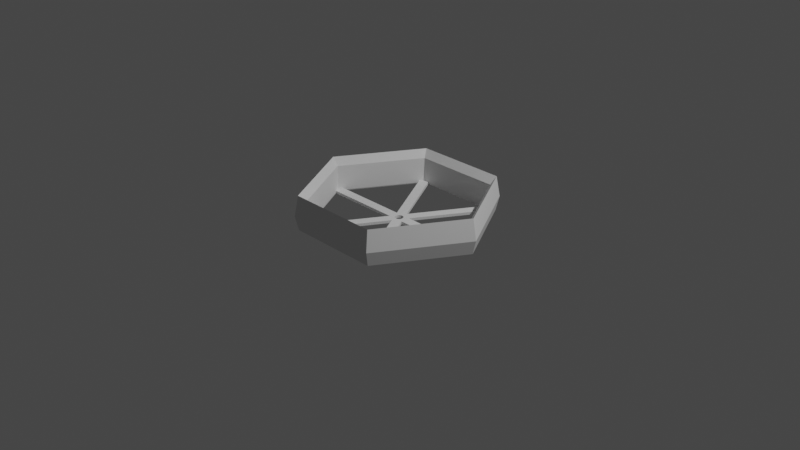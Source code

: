 # Source: attempt_1.blend  (saved by Blender 2.92.15; exported with 4.5.12 LTS)
import bpy
from mathutils import Matrix  # noqa: F401  (used for matrix-valued properties, if any)

bpy.ops.wm.read_factory_settings(use_empty=True)
scene = bpy.context.scene
scene.name = 'Scene'

# ---- collections
col_collection = bpy.data.collections.new('Collection'); scene.collection.children.link(col_collection)

# ---- world
world_world = bpy.data.worlds.new('World'); scene.world = world_world
world_world.use_nodes = True; world_world.node_tree.nodes.clear()
_N = world_world.node_tree.nodes; _L = world_world.node_tree.links
n0 = _N.new('ShaderNodeOutputWorld'); n0.name = 'World Output'; n0.location = (300, 300)
n1 = _N.new('ShaderNodeBackground'); n1.name = 'Background'; n1.location = (10, 300)
n1.inputs[0].default_value = (0.05088, 0.05088, 0.05088, 1.0)
_L.new(n1.outputs[0], n0.inputs[0])
n0.is_active_output = True
world_world.color = (0.05088, 0.05088, 0.05088)
world_world.use_sun_shadow = False
world_world.sun_shadow_jitter_overblur = 0.0

# ---- cameras
cam_camera = bpy.data.cameras.new('Camera')
cam_camera.clip_end = 100.0
cam_camera.ortho_scale = 7.314

# ---- lights
light_light = bpy.data.lights.new('Light', 'POINT')
light_light.transmission_factor = 0.0
light_light.energy = 1000.0
light_light.shadow_soft_size = 0.1
light_light.shadow_maximum_resolution = 0.006
light_light.use_absolute_resolution = True

# ---- meshes
me_cube_002 = bpy.data.meshes.new('Cube.002')
me_cube_002.from_pydata([(0.5366, -17.89, -7.601), (0.5156, -17.19, -19.86), (0.4817, -16.06, -15.18), (0.4817, -16.06, -0.02551), (1.073, 0.0, -7.601), (1.031, 0.0, -19.86), (0.9633, 0.0, -15.18), (0.9633, 0.0, -0.02551), (0.5366, 17.89, -7.601), (0.5156, 17.19, -19.86), (0.4817, 16.06, -15.18), (0.4817, 16.06, -0.02551), (-0.5366, 17.89, -7.601), (-0.5156, 17.19, -19.86), (-0.4817, 16.06, -15.18), (-0.4817, 16.06, -0.02551), (-1.073, -2.861e-06, -7.601), (-1.031, -2.861e-06, -19.86), (-0.9633, -1.907e-06, -15.18), (-0.9633, -1.907e-06, -0.02551), (-0.5366, -17.89, -7.601), (-0.5156, -17.19, -19.86), (-0.4817, -16.06, -15.18), (-0.4817, -16.06, -0.02551), (0.4217, 16.06, -1.0), (0.4817, 16.06, -1.0), (0.03909, 0.4343, -1.0), (-0.08999, -1.0, -1.0), (0.04274, 0.2792, -1.0), (-0.9333, -1.0, -1.0), (-0.4817, 16.06, -1.0), (-0.4217, 16.06, -1.0), (-0.03, -1.0, -1.0), (0.08999, -1.0, -1.0), (0.4217, 16.06, -0.02551), (0.9333, -1.0, -0.02551), (0.9333, -1.0, -1.0), (-0.4217, 16.06, -0.02551), (0.03, -1.0, -1.0), (0.04475, 0.1134, -1.0), (0.04482, 0.0701, -1.0), (0.04504, -0.05681, -1.0), (-0.9333, 1.0, -1.0), (-0.9333, 1.0, -0.02551), (-0.9333, -1.0, -0.02551), (-0.08999, 1.0, -1.0), (-0.03, 1.0, -1.0), (0.9333, 1.0, -1.0), (0.08999, 1.0, -1.0), (0.03, 1.0, -1.0), (-0.5117, 15.06, -1.0), (0.04359, -0.2248, -1.0), (-0.9633, -1.907e-06, -1.0), (-0.5117, 15.06, -0.02551), (0.04048, -0.3842, -1.0), (0.5117, -15.06, -1.0), (0.4817, -16.06, -1.0), (0.9333, 1.0, -0.02551), (0.5117, -15.06, -0.02551), (0.9633, 0.0, -1.0), (0.03581, -0.5288, -1.0), (-0.4217, -16.06, -1.0), (-0.4817, -16.06, -1.0), (0.02976, -0.6531, -1.0), (-0.4217, -16.06, -0.02551), (0.4217, -16.06, -1.0), (0.4217, -16.06, -0.02551), (-0.5117, -15.06, -1.0), (-0.5117, -15.06, -0.02551), (0.02257, -0.7523, -1.0), (0.01451, -0.8226, -1.0), (0.5117, 15.06, -1.0), (0.5117, 15.06, -0.02551), (0.005891, -0.8612, -1.0), (0.05999, 1.229e-07, -1.0), (0.05825, 0.05825, -1.0), (1.874e-08, 2.0, -1.0), (-0.002952, -0.8668, -1.0), (-0.005891, 0.8612, -1.0), (0.002952, 0.8668, -1.0), (-0.01168, -0.8391, -1.0), (0.01168, 0.8391, -1.0), (-0.01996, -0.7791, -1.0), (0.01996, 0.7791, -1.0), (-1.874e-08, -2.0, -1.0), (-0.05825, -0.05825, -1.0), (-0.05999, -1.229e-07, -1.0), (-0.02747, -0.6892, -1.0), (0.02747, 0.6892, -1.0), (-0.03393, -0.5727, -1.0), (0.03393, 0.5727, -1.0), (-0.03909, -0.4343, -1.0), (-0.04274, -0.2792, -1.0), (-0.04475, -0.1134, -1.0), (-0.04482, -0.0701, -1.0), (-0.04504, 0.05681, -1.0), (-0.04359, 0.2248, -1.0), (-0.04048, 0.3842, -1.0), (-0.03581, 0.5288, -1.0), (-0.02976, 0.6531, -1.0), (-0.02257, 0.7523, -1.0), (-0.01451, 0.8226, -1.0), (-0.02976, 0.6531, 0.6138), (-0.03581, 0.5288, 0.6138), (0.9686, 0.0, 0.6138), (0.9386, 1.0, 0.6138), (-0.02257, 0.7523, 0.6138), (-0.5143, -15.15, 0.6138), (-0.01451, 0.8226, 0.6138), (0.5143, 15.15, 0.6138), (-0.4843, -16.15, 0.6138), (0.4843, 16.15, 0.6138), (-0.9386, -1.0, 0.6138), (-0.005891, 0.8612, 0.6138), (-0.9686, -1.982e-06, 0.6138), (0.002952, 0.8668, 0.6138), (0.01168, 0.8391, 0.6138), (0.01996, 0.7791, 0.6138), (0.02747, 0.6892, 0.6138), (-1.035, -2.861e-06, 0.6138), (-0.5177, -17.26, 0.6138), (0.03393, 0.5727, 0.6138), (1.035, 0.0, 0.6138), (-1.874e-08, -2.0, 0.6138), (-0.002952, -0.8668, 0.6138), (0.03909, 0.4343, 0.6138), (0.002206, -0.8636, 0.6138), (0.005891, -0.8612, 0.6138), (0.01451, -0.8226, 0.6138), (0.02257, -0.7523, 0.6138), (0.02976, -0.6531, 0.6138), (0.03581, -0.5288, 0.6138), (0.04048, -0.3842, 0.6138), (0.5177, 17.26, 0.6138), (0.04359, -0.2248, 0.6138), (0.04274, 0.2792, 0.6138), (0.4243, -16.15, 0.6138), (0.4243, 16.15, 0.6138), (-0.08999, 1.0, 0.6138), (0.9386, -1.0, 0.6138), (0.5177, -17.26, 0.6138), (0.4843, -16.15, 0.6138), (0.5143, -15.15, 0.6138), (0.04504, -0.05681, 0.6138), (0.08999, -1.0, 0.6138), (-0.9386, 1.0, 0.6138), (0.04475, 0.1134, 0.6138), (0.08999, 1.0, 0.6138), (-0.4243, 16.15, 0.6138), (-0.4843, 16.15, 0.6138), (-0.08999, -1.0, 0.6138), (1.874e-08, 2.0, 0.6138), (-0.5177, 17.26, 0.6138), (-0.4243, -16.15, 0.6138), (-0.04504, 0.05681, 0.6138), (-0.5143, 15.15, 0.6138), (-0.04274, -0.2792, 0.6138), (-0.01996, -0.7791, 0.6138), (-0.01168, -0.8391, 0.6138), (-0.02747, -0.6892, 0.6138), (-0.03393, -0.5727, 0.6138), (-0.03909, -0.4343, 0.6138), (-0.04359, 0.2248, 0.6138), (-0.04048, 0.3842, 0.6138), (-0.04475, -0.1134, 0.6138)], [], [(59, 36, 33, 74, 48, 47), (52, 42, 45, 86, 27, 29), (86, 85, 32, 27), (86, 45, 46), (94, 85, 86, 46, 49, 75, 40, 39, 28, 26, 90, 88, 83, 81, 79, 78, 101, 100, 99, 98, 97, 96, 95), (75, 49, 48, 74), (74, 33, 38), (38, 32, 85, 94, 93, 92, 91, 89, 87, 82, 80, 77, 73, 70, 69, 63, 60, 54, 51, 41, 40, 75, 74), (0, 1, 5, 4), (2, 6, 5, 1), (58, 35, 36, 59, 6, 2, 56, 55), (55, 58, 3, 56), (59, 7, 35, 36), (4, 5, 9, 8), (10, 9, 5, 6), (10, 6, 59, 47, 57, 72, 71, 25), (47, 57, 7, 59), (25, 11, 72, 71), (12, 8, 9, 13), (14, 13, 9, 10), (30, 14, 10, 25, 24, 34, 37, 31), (34, 11, 25, 24), (31, 30, 15, 37), (16, 12, 13, 17), (14, 18, 17, 13), (53, 43, 42, 52, 18, 14, 30, 50), (53, 15, 30, 50), (42, 52, 19, 43), (20, 16, 17, 21), (22, 21, 17, 18), (62, 22, 18, 52, 29, 44, 68, 67), (44, 19, 52, 29), (62, 23, 68, 67), (21, 1, 0, 20), (22, 2, 1, 21), (2, 22, 62, 61, 64, 66, 65, 56), (61, 64, 23, 62), (66, 65, 56, 3), (30, 31, 76, 46, 45, 50), (33, 55, 56, 65, 84, 38), (49, 46, 76), (32, 38, 84), (67, 27, 32, 84, 61, 62), (71, 48, 49, 76, 24, 25), (113, 115, 116, 117, 118, 121, 125, 135, 146, 143, 134, 132, 131, 130, 129, 128, 127, 126, 144, 139, 104, 105, 147, 109, 111, 137, 151, 148, 149, 155, 138), (126, 124, 158, 157, 159, 160, 161, 156, 164, 154, 162, 163, 103, 102, 106, 108, 113, 138, 145, 114, 112, 150, 107, 110, 153, 123, 136, 141, 142, 144), (110, 107, 112, 114, 119, 120, 140, 122, 104, 139, 142, 141, 136, 153), (119, 114, 145, 155, 149, 148, 137, 111, 109, 105, 104, 122, 133, 152), (26, 28, 135, 125), (28, 39, 146, 135), (39, 40, 41, 143, 146), (41, 51, 134, 143), (51, 54, 132, 134), (54, 60, 131, 132), (60, 63, 130, 131), (63, 69, 129, 130), (69, 70, 128, 129), (70, 73, 127, 128), (73, 77, 124, 126, 127), (124, 77, 80, 158), (158, 80, 82, 157), (157, 82, 87, 159), (159, 87, 89, 160), (160, 89, 91, 161), (161, 91, 92, 156), (156, 92, 93, 164), (164, 93, 94, 95, 154), (154, 95, 96, 162), (162, 96, 97, 163), (163, 97, 98, 103), (103, 98, 99, 102), (102, 99, 100, 106), (106, 100, 101, 108), (108, 101, 78, 113), (113, 78, 79, 115), (79, 81, 116, 115), (81, 83, 117, 116), (83, 88, 118, 117), (88, 90, 121, 118), (90, 26, 125, 121), (43, 145, 138, 45, 42), (57, 47, 48, 147, 105), (144, 33, 36, 35, 139), (44, 29, 27, 150, 112), (35, 58, 142, 139), (139, 35, 7, 104), (3, 58, 142, 141), (140, 0, 4, 122), (104, 7, 57, 105), (109, 72, 11, 111), (72, 57, 105, 109), (122, 4, 8, 133), (11, 34, 137, 111), (37, 15, 149, 148), (37, 34, 137, 148), (8, 12, 152, 133), (145, 43, 53, 155), (43, 19, 114, 145), (15, 53, 155, 149), (12, 16, 119, 152), (68, 23, 110, 107), (19, 44, 112, 114), (68, 44, 112, 107), (16, 20, 120, 119), (23, 64, 153, 110), (136, 66, 3, 141), (66, 64, 153, 136), (120, 20, 0, 140), (58, 55, 33, 144, 142), (151, 76, 31, 37, 148), (84, 65, 66, 136, 123), (53, 50, 45, 138, 155), (64, 61, 84, 123, 153), (147, 48, 71, 72, 109), (27, 67, 68, 107, 150), (34, 24, 76, 151, 137)])
_uv = me_cube_002.uv_layers.new(name='UVMap')
_uv.uv.foreach_set('vector', [0.3704, 0.625, 0.3667, 0.75, 0.2612, 0.75, 0.2575, 0.625, 0.2612, 0.5, 0.3667, 0.5, 0.1296, 0.625, 0.1333, 0.5, 0.2388, 0.5, 0.2425, 0.625, 0.2388, 0.75, 0.1333, 0.75, 0.2425, 0.625, 0.2427, 0.6323, 0.2463, 0.75, 0.2388, 0.75, 0.2425, 0.625, 0.2388, 0.5, 0.2463, 0.5, 0.2444, 0.6338, 0.2427, 0.6323, 0.2425, 0.625, 0.2463, 0.5, 0.2537, 0.5, 0.2573, 0.6177, 0.2556, 0.6162, 0.2556, 0.6108, 0.2553, 0.5901, 0.2549, 0.5707, 0.2542, 0.5534, 0.2534, 0.5389, 0.2525, 0.5276, 0.2515, 0.5201, 0.2504, 0.5166, 0.2493, 0.5173, 0.2482, 0.5222, 0.2472, 0.531, 0.2463, 0.5434, 0.2455, 0.5589, 0.2449, 0.577, 0.2446, 0.5969, 0.2444, 0.6179, 0.2573, 0.6177, 0.2537, 0.5, 0.2612, 0.5, 0.2575, 0.625, 0.2575, 0.625, 0.2612, 0.75, 0.2537, 0.75, 0.2537, 0.75, 0.2463, 0.75, 0.2427, 0.6323, 0.2444, 0.6338, 0.2444, 0.6392, 0.2447, 0.6599, 0.2451, 0.6793, 0.2458, 0.6966, 0.2466, 0.7111, 0.2475, 0.7224, 0.2485, 0.7299, 0.2496, 0.7334, 0.2507, 0.7327, 0.2518, 0.7278, 0.2528, 0.719, 0.2537, 0.7066, 0.2545, 0.6911, 0.2551, 0.673, 0.2554, 0.6531, 0.2556, 0.6321, 0.2556, 0.6162, 0.2573, 0.6177, 0.2575, 0.625, 0.5, 0.6, 0.5, 0.8, 0.6667, 0.8, 0.6667, 0.6, 0.5, 1.0, 0.6667, 1.0, 0.6667, 0.8, 0.5, 0.8, 0.5104, 0.2, 0.6563, 0.2, 0.6563, 0.1871, 0.6667, 0.1871, 0.6667, 0.0, 0.5, 0.0, 0.5, 0.1871, 0.5104, 0.1871, 0.5104, 0.1871, 0.5104, 0.2, 0.5, 0.2, 0.5, 0.1871, 0.6667, 0.1871, 0.6667, 0.2, 0.6563, 0.2, 0.6563, 0.1871, 0.6667, 0.6, 0.6667, 0.8, 0.8333, 0.8, 0.8333, 0.6, 0.8333, 1.0, 0.8333, 0.8, 0.6667, 0.8, 0.6667, 1.0, 0.8333, 0.0, 0.6667, 0.0, 0.6667, 0.1871, 0.677, 0.1871, 0.677, 0.2, 0.823, 0.2, 0.823, 0.1871, 0.8333, 0.1871, 0.677, 0.1871, 0.677, 0.2, 0.6667, 0.2, 0.6667, 0.1871, 0.8333, 0.1871, 0.8333, 0.2, 0.823, 0.2, 0.823, 0.1871, 1.0, 0.6, 0.8333, 0.6, 0.8333, 0.8, 1.0, 0.8, 1.0, 1.0, 1.0, 0.8, 0.8333, 0.8, 0.8333, 1.0, 1.0, 0.1871, 1.0, 0.0, 0.8333, 0.0, 0.8333, 0.1871, 0.8437, 0.1871, 0.8437, 0.2, 0.9896, 0.2, 0.9896, 0.1871, 0.8437, 0.2, 0.8333, 0.2, 0.8333, 0.1871, 0.8437, 0.1871, 0.9896, 0.1871, 1.0, 0.1871, 1.0, 0.2, 0.9896, 0.2, 0.1667, 0.6, -1.11e-16, 0.6, -1.11e-16, 0.8, 0.1667, 0.8, -1.11e-16, 1.0, 0.1667, 1.0, 0.1667, 0.8, -1.11e-16, 0.8, 0.01038, 0.2, 0.1563, 0.2, 0.1563, 0.1871, 0.1667, 0.1871, 0.1667, 0.0, -1.11e-16, 0.0, -1.11e-16, 0.1871, 0.01038, 0.1871, 0.01038, 0.2, -1.11e-16, 0.2, -1.11e-16, 0.1871, 0.01038, 0.1871, 0.1563, 0.1871, 0.1667, 0.1871, 0.1667, 0.2, 0.1563, 0.2, 0.3333, 0.6, 0.1667, 0.6, 0.1667, 0.8, 0.3333, 0.8, 0.3333, 1.0, 0.3333, 0.8, 0.1667, 0.8, 0.1667, 1.0, 0.3333, 0.1871, 0.3333, 0.0, 0.1667, 0.0, 0.1667, 0.1871, 0.177, 0.1871, 0.177, 0.2, 0.323, 0.2, 0.323, 0.1871, 0.177, 0.2, 0.1667, 0.2, 0.1667, 0.1871, 0.177, 0.1871, 0.3333, 0.1871, 0.3333, 0.2, 0.323, 0.2, 0.323, 0.1871, 0.3333, 0.8, 0.5, 0.8, 0.5, 0.6, 0.3333, 0.6, 0.3333, 1.0, 0.5, 1.0, 0.5, 0.8, 0.3333, 0.8, 0.5, 0.0, 0.3333, 0.0, 0.3333, 0.1871, 0.3437, 0.1871, 0.3437, 0.2, 0.4896, 0.2, 0.4896, 0.1871, 0.5, 0.1871, 0.3437, 0.1871, 0.3437, 0.2, 0.3333, 0.2, 0.3333, 0.1871, 0.4896, 0.2, 0.4896, 0.1871, 0.5, 0.1871, 0.5, 0.2, 0.1296, 0.625, 0.1333, 0.5, 0.2388, 0.5, 0.2425, 0.625, 0.2388, 0.75, 0.1333, 0.75, 0.2612, 0.5, 0.3667, 0.5, 0.3704, 0.625, 0.3667, 0.75, 0.2612, 0.75, 0.2575, 0.625, 0.2463, 0.5, 0.2425, 0.625, 0.2388, 0.5, 0.2537, 0.75, 0.2575, 0.625, 0.2612, 0.75, 0.3667, 0.75, 0.2612, 0.75, 0.2575, 0.625, 0.2612, 0.5, 0.3667, 0.5, 0.3704, 0.625, 0.1333, 0.5, 0.2388, 0.5, 0.2425, 0.625, 0.2388, 0.75, 0.1333, 0.75, 0.1296, 0.625, 0.7543, 0.6231, 0.7539, 0.6222, 0.7533, 0.6215, 0.7526, 0.6209, 0.7518, 0.6204, 0.7509, 0.6201, 0.75, 0.62, 0.7491, 0.6201, 0.7482, 0.6204, 0.7474, 0.6209, 0.7467, 0.6215, 0.7461, 0.6222, 0.7457, 0.6231, 0.7454, 0.624, 0.7453, 0.625, 0.7454, 0.626, 0.7457, 0.6269, 0.7459, 0.6273, 0.7407, 0.6193, 0.697, 0.538, 0.7001, 0.5323, 0.7062, 0.5323, 0.75, 0.6135, 0.7938, 0.5323, 0.7999, 0.5323, 0.803, 0.538, 0.7593, 0.6193, 0.8468, 0.6193, 0.8499, 0.625, 0.8468, 0.6307, 0.7593, 0.6307, 0.7459, 0.6273, 0.7461, 0.6278, 0.7467, 0.6285, 0.7474, 0.6291, 0.7482, 0.6296, 0.7491, 0.6299, 0.75, 0.63, 0.7509, 0.6299, 0.7518, 0.6296, 0.7526, 0.6291, 0.7533, 0.6285, 0.7539, 0.6278, 0.7543, 0.6269, 0.7546, 0.626, 0.7547, 0.625, 0.7546, 0.624, 0.7543, 0.6231, 0.7593, 0.6307, 0.803, 0.712, 0.7999, 0.7177, 0.7938, 0.7177, 0.75, 0.6365, 0.7062, 0.7177, 0.7001, 0.7177, 0.697, 0.712, 0.7407, 0.6307, 0.6532, 0.6307, 0.6501, 0.625, 0.6532, 0.6193, 0.7407, 0.6193, 0.7001, 0.7177, 0.7062, 0.7177, 0.7938, 0.7177, 0.7999, 0.7177, 0.8034, 0.7241, 0.6966, 0.7241, 0.6432, 0.625, 0.6966, 0.5259, 0.7001, 0.5323, 0.697, 0.538, 0.6532, 0.6193, 0.6501, 0.625, 0.6532, 0.6307, 0.697, 0.712, 0.8034, 0.7241, 0.7999, 0.7177, 0.803, 0.712, 0.8468, 0.6307, 0.8499, 0.625, 0.8468, 0.6193, 0.803, 0.538, 0.7999, 0.5323, 0.7938, 0.5323, 0.7062, 0.5323, 0.7001, 0.5323, 0.6966, 0.5259, 0.8034, 0.5259, 0.8568, 0.625, 1.0, 0.8729, 0.9688, 0.8729, 0.9688, 0.7523, 1.0, 0.7523, 0.9688, 0.8729, 0.9375, 0.8729, 0.9375, 0.7523, 0.9688, 0.7523, 0.9375, 0.8729, 0.9296, 0.8729, 0.9062, 0.8729, 0.9062, 0.7523, 0.9375, 0.7523, 0.9062, 0.8729, 0.875, 0.8729, 0.875, 0.7523, 0.9062, 0.7523, 0.875, 0.8729, 0.8438, 0.8729, 0.8438, 0.7523, 0.875, 0.7523, 0.8438, 0.8729, 0.8125, 0.8729, 0.8125, 0.7523, 0.8438, 0.7523, 0.8125, 0.8729, 0.7812, 0.8729, 0.7812, 0.7523, 0.8125, 0.7523, 0.7812, 0.8729, 0.75, 0.8729, 0.75, 0.7523, 0.7812, 0.7523, 0.75, 0.8729, 0.7188, 0.8729, 0.7188, 0.7523, 0.75, 0.7523, 0.7188, 0.8729, 0.6875, 0.8729, 0.6875, 0.7523, 0.7188, 0.7523, 0.6875, 0.8729, 0.6562, 0.8729, 0.6562, 0.7523, 0.6745, 0.7523, 0.6875, 0.7523, 0.6562, 0.7523, 0.6562, 0.8729, 0.625, 0.8729, 0.625, 0.7523, 0.625, 0.7523, 0.625, 0.8729, 0.5938, 0.8729, 0.5938, 0.7523, 0.5938, 0.7523, 0.5938, 0.8729, 0.5625, 0.8729, 0.5625, 0.7523, 0.5625, 0.7523, 0.5625, 0.8729, 0.5312, 0.8729, 0.5312, 0.7523, 0.5312, 0.7523, 0.5312, 0.8729, 0.5, 0.8729, 0.5, 0.7523, 0.5, 0.7523, 0.5, 0.8729, 0.4688, 0.8729, 0.4688, 0.7523, 0.4688, 0.7523, 0.4688, 0.8729, 0.4375, 0.8729, 0.4375, 0.7523, 0.4375, 0.7523, 0.4375, 0.8729, 0.4296, 0.8729, 0.4062, 0.8729, 0.4062, 0.7523, 0.4062, 0.7523, 0.4062, 0.8729, 0.375, 0.8729, 0.375, 0.7523, 0.375, 0.7523, 0.375, 0.8729, 0.3438, 0.8729, 0.3438, 0.7523, 0.3438, 0.7523, 0.3438, 0.8729, 0.3125, 0.8729, 0.3125, 0.7523, 0.3125, 0.7523, 0.3125, 0.8729, 0.2812, 0.8729, 0.2812, 0.7523, 0.2812, 0.7523, 0.2812, 0.8729, 0.25, 0.8729, 0.25, 0.7523, 0.25, 0.7523, 0.25, 0.8729, 0.2188, 0.8729, 0.2188, 0.7523, 0.2188, 0.7523, 0.2188, 0.8729, 0.1875, 0.8729, 0.1875, 0.7523, 0.1875, 0.7523, 0.1875, 0.8729, 0.1562, 0.8729, 0.1562, 0.7523, 0.1562, 0.8729, 0.125, 0.8729, 0.125, 0.7523, 0.1562, 0.7523, 0.125, 0.8729, 0.09375, 0.8729, 0.09375, 0.7523, 0.125, 0.7523, 0.09375, 0.8729, 0.0625, 0.8729, 0.0625, 0.7523, 0.09375, 0.7523, 0.0625, 0.8729, 0.03125, 0.8729, 0.03125, 0.7523, 0.0625, 0.7523, 0.03125, 0.8729, 0.0, 0.8729, 0.0, 0.7523, 0.03125, 0.7523, 0.4968, 0.2583, 0.5425, 0.2577, 0.5208, 0.3638, 0.375, 0.3638, 0.375, 0.2583, 0.4968, 0.4917, 0.375, 0.4917, 0.375, 0.3862, 0.5208, 0.3862, 0.5425, 0.4923, 0.5208, 0.8638, 0.375, 0.8638, 0.375, 0.7583, 0.4968, 0.7583, 0.5425, 0.7577, 0.4968, 0.9917, 0.375, 0.9917, 0.375, 0.8862, 0.5208, 0.8862, 0.5425, 0.9923, 0.6563, 0.2, 0.5104, 0.2, 0.5103, 0.2156, 0.6564, 0.2156, 0.6564, 0.2156, 0.6563, 0.2, 0.6667, 0.2, 0.6667, 0.2156, 0.5, 0.2, 0.5104, 0.2, 0.5103, 0.2156, 0.5, 0.2156, 0.5, 0.4203, 0.5, 0.6, 0.6667, 0.6, 0.6667, 0.4203, 0.6667, 0.2156, 0.6667, 0.2, 0.677, 0.2, 0.677, 0.2156, 0.8231, 0.2156, 0.823, 0.2, 0.8333, 0.2, 0.8333, 0.2156, 0.823, 0.2, 0.677, 0.2, 0.677, 0.2156, 0.8231, 0.2156, 0.6667, 0.4203, 0.6667, 0.6, 0.8333, 0.6, 0.8333, 0.4203, 0.8333, 0.2, 0.8437, 0.2, 0.8437, 0.2156, 0.8333, 0.2156, 0.9896, 0.2, 1.0, 0.2, 1.0, 0.2156, 0.9897, 0.2156, 0.9896, 0.2, 0.8437, 0.2, 0.8437, 0.2156, 0.9897, 0.2156, 0.8333, 0.6, 1.0, 0.6, 1.0, 0.4203, 0.8333, 0.4203, 0.1564, 0.2156, 0.1563, 0.2, 0.01038, 0.2, 0.01027, 0.2156, 0.1563, 0.2, 0.1667, 0.2, 0.1667, 0.2156, 0.1564, 0.2156, -1.11e-16, 0.2, 0.01038, 0.2, 0.01027, 0.2156, -1.11e-16, 0.2156, -1.11e-16, 0.6, 0.1667, 0.6, 0.1667, 0.4203, -1.11e-16, 0.4203, 0.323, 0.2, 0.3333, 0.2, 0.3333, 0.2156, 0.3231, 0.2156, 0.1667, 0.2, 0.177, 0.2, 0.177, 0.2156, 0.1667, 0.2156, 0.323, 0.2, 0.177, 0.2, 0.177, 0.2156, 0.3231, 0.2156, 0.1667, 0.6, 0.3333, 0.6, 0.3333, 0.4203, 0.1667, 0.4203, 0.3333, 0.2, 0.3437, 0.2, 0.3437, 0.2156, 0.3333, 0.2156, 0.4897, 0.2156, 0.4896, 0.2, 0.5, 0.2, 0.5, 0.2156, 0.4896, 0.2, 0.3437, 0.2, 0.3437, 0.2156, 0.4897, 0.2156, 0.3333, 0.4203, 0.3333, 0.6, 0.5, 0.6, 0.5, 0.4203, 0.4968, 0.4917, 0.375, 0.4917, 0.375, 0.3862, 0.5208, 0.3862, 0.5425, 0.4923, 0.5208, 0.3638, 0.375, 0.3638, 0.375, 0.2583, 0.4968, 0.2583, 0.5425, 0.2577, 0.375, 0.8638, 0.375, 0.7583, 0.4968, 0.7583, 0.5425, 0.7577, 0.5208, 0.8638, 0.4968, 0.9917, 0.375, 0.9917, 0.375, 0.8862, 0.5208, 0.8862, 0.5425, 0.9923, 0.4968, 0.4917, 0.375, 0.4917, 0.375, 0.3862, 0.5208, 0.3862, 0.5425, 0.4923, 0.5208, 0.3638, 0.375, 0.3638, 0.375, 0.2583, 0.4968, 0.2583, 0.5425, 0.2577, 0.375, 0.8638, 0.375, 0.7583, 0.4968, 0.7583, 0.5425, 0.7577, 0.5208, 0.8638, 0.4968, 0.9917, 0.375, 0.9917, 0.375, 0.8862, 0.5208, 0.8862, 0.5425, 0.9923])
me_cube_002.use_remesh_fix_poles = True
me_cube_002.use_remesh_preserve_attributes = False
me_cube_002.use_mirror_vertex_groups = False
me_cube_002.update()

# ---- objects
ob_light = bpy.data.objects.new('Light', light_light)
ob_camera = bpy.data.objects.new('Camera', cam_camera)
ob_platform = bpy.data.objects.new('platform', me_cube_002)

# ---- transforms, parenting, visibility, modifiers, constraints
ob_light.location = (4.076, 1.005, 5.904)
ob_light.rotation_euler = (0.6503, 0.05522, 1.866)
ob_light.lock_rotations_4d = False
ob_light.empty_display_type = 'ARROWS'
ob_light.color = (0.0, 0.0, 0.0, 0.0)
ob_light.lineart.crease_threshold = 0.0
ob_camera.location = (7.359, -6.926, 4.958)
ob_camera.rotation_euler = (1.109, 0.0, 0.8149)
ob_camera.lock_rotations_4d = False
ob_camera.empty_display_type = 'ARROWS'
ob_camera.color = (0.0, 0.0, 0.0, 0.0)
ob_camera.display_type = 'WIRE'
ob_camera.lineart.crease_threshold = 0.0
ob_platform.location = (0.0, 0.0, 0.0)
ob_platform.scale = (0.9877, 0.05132, -0.01843)
ob_platform.lineart.crease_threshold = 0.0

# ---- collection membership
col_collection.objects.link(ob_light)
col_collection.objects.link(ob_camera)
col_collection.objects.link(ob_platform)

# ---- scene / render settings (as saved in the file)
scene.camera = ob_camera
scene.frame_start = 1; scene.frame_end = 250; scene.frame_set(1)
scene.render.engine = 'BLENDER_EEVEE_NEXT'
scene.cycles.use_denoising = False
scene.cycles.samples = 128
scene.cycles.sampling_pattern = 'TABULATED_SOBOL'
scene.cycles.use_adaptive_sampling = False
scene.cycles.use_light_tree = False
scene.view_settings.view_transform = 'Filmic'
bpy.context.view_layer.update()
